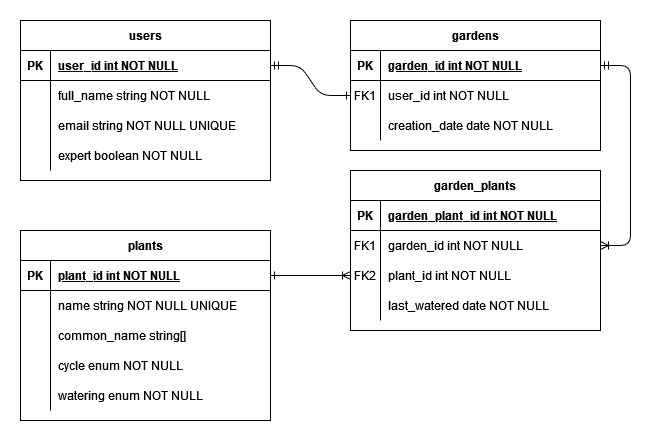

The diagram above was exported from draw.io. Its source (the exported page's mxGraphModel, read from the mxfile embedded in the PNG):
<mxGraphModel dx="712" dy="922" grid="1" gridSize="10" guides="1" tooltips="1" connect="1" arrows="1" fold="1" page="1" pageScale="1" pageWidth="850" pageHeight="1100" math="0" shadow="0" extFonts="Permanent Marker^https://fonts.googleapis.com/css?family=Permanent+Marker">
  <root>
    <mxCell id="0" />
    <mxCell id="1" parent="0" />
    <mxCell id="C-vyLk0tnHw3VtMMgP7b-1" value="" style="edgeStyle=entityRelationEdgeStyle;endArrow=ERone;startArrow=ERmandOne;endFill=0;startFill=0;" parent="1" source="C-vyLk0tnHw3VtMMgP7b-24" target="C-vyLk0tnHw3VtMMgP7b-6" edge="1">
      <mxGeometry width="100" height="100" relative="1" as="geometry">
        <mxPoint x="340" y="720" as="sourcePoint" />
        <mxPoint x="440" y="620" as="targetPoint" />
      </mxGeometry>
    </mxCell>
    <mxCell id="C-vyLk0tnHw3VtMMgP7b-12" value="" style="edgeStyle=entityRelationEdgeStyle;endArrow=ERoneToMany;startArrow=ERmandOne;endFill=0;startFill=0;" parent="1" source="C-vyLk0tnHw3VtMMgP7b-3" target="C-vyLk0tnHw3VtMMgP7b-17" edge="1">
      <mxGeometry width="100" height="100" relative="1" as="geometry">
        <mxPoint x="400" y="180" as="sourcePoint" />
        <mxPoint x="460" y="205" as="targetPoint" />
      </mxGeometry>
    </mxCell>
    <mxCell id="C-vyLk0tnHw3VtMMgP7b-2" value="gardens" style="shape=table;startSize=30;container=1;collapsible=1;childLayout=tableLayout;fixedRows=1;rowLines=0;fontStyle=1;align=center;resizeLast=1;" parent="1" vertex="1">
      <mxGeometry x="410" y="120" width="250" height="130" as="geometry" />
    </mxCell>
    <mxCell id="C-vyLk0tnHw3VtMMgP7b-3" value="" style="shape=partialRectangle;collapsible=0;dropTarget=0;pointerEvents=0;fillColor=none;points=[[0,0.5],[1,0.5]];portConstraint=eastwest;top=0;left=0;right=0;bottom=1;" parent="C-vyLk0tnHw3VtMMgP7b-2" vertex="1">
      <mxGeometry y="30" width="250" height="30" as="geometry" />
    </mxCell>
    <mxCell id="C-vyLk0tnHw3VtMMgP7b-4" value="PK" style="shape=partialRectangle;overflow=hidden;connectable=0;fillColor=none;top=0;left=0;bottom=0;right=0;fontStyle=1;" parent="C-vyLk0tnHw3VtMMgP7b-3" vertex="1">
      <mxGeometry width="30" height="30" as="geometry">
        <mxRectangle width="30" height="30" as="alternateBounds" />
      </mxGeometry>
    </mxCell>
    <mxCell id="C-vyLk0tnHw3VtMMgP7b-5" value="garden_id int NOT NULL " style="shape=partialRectangle;overflow=hidden;connectable=0;fillColor=none;top=0;left=0;bottom=0;right=0;align=left;spacingLeft=6;fontStyle=5;" parent="C-vyLk0tnHw3VtMMgP7b-3" vertex="1">
      <mxGeometry x="30" width="220" height="30" as="geometry">
        <mxRectangle width="220" height="30" as="alternateBounds" />
      </mxGeometry>
    </mxCell>
    <mxCell id="C-vyLk0tnHw3VtMMgP7b-6" value="" style="shape=partialRectangle;collapsible=0;dropTarget=0;pointerEvents=0;fillColor=none;points=[[0,0.5],[1,0.5]];portConstraint=eastwest;top=0;left=0;right=0;bottom=0;" parent="C-vyLk0tnHw3VtMMgP7b-2" vertex="1">
      <mxGeometry y="60" width="250" height="30" as="geometry" />
    </mxCell>
    <mxCell id="C-vyLk0tnHw3VtMMgP7b-7" value="FK1" style="shape=partialRectangle;overflow=hidden;connectable=0;fillColor=none;top=0;left=0;bottom=0;right=0;" parent="C-vyLk0tnHw3VtMMgP7b-6" vertex="1">
      <mxGeometry width="30" height="30" as="geometry">
        <mxRectangle width="30" height="30" as="alternateBounds" />
      </mxGeometry>
    </mxCell>
    <mxCell id="C-vyLk0tnHw3VtMMgP7b-8" value="user_id int NOT NULL" style="shape=partialRectangle;overflow=hidden;connectable=0;fillColor=none;top=0;left=0;bottom=0;right=0;align=left;spacingLeft=6;" parent="C-vyLk0tnHw3VtMMgP7b-6" vertex="1">
      <mxGeometry x="30" width="220" height="30" as="geometry">
        <mxRectangle width="220" height="30" as="alternateBounds" />
      </mxGeometry>
    </mxCell>
    <mxCell id="C-vyLk0tnHw3VtMMgP7b-9" value="" style="shape=partialRectangle;collapsible=0;dropTarget=0;pointerEvents=0;fillColor=none;points=[[0,0.5],[1,0.5]];portConstraint=eastwest;top=0;left=0;right=0;bottom=0;" parent="C-vyLk0tnHw3VtMMgP7b-2" vertex="1">
      <mxGeometry y="90" width="250" height="30" as="geometry" />
    </mxCell>
    <mxCell id="C-vyLk0tnHw3VtMMgP7b-10" value="" style="shape=partialRectangle;overflow=hidden;connectable=0;fillColor=none;top=0;left=0;bottom=0;right=0;" parent="C-vyLk0tnHw3VtMMgP7b-9" vertex="1">
      <mxGeometry width="30" height="30" as="geometry">
        <mxRectangle width="30" height="30" as="alternateBounds" />
      </mxGeometry>
    </mxCell>
    <mxCell id="C-vyLk0tnHw3VtMMgP7b-11" value="creation_date date NOT NULL" style="shape=partialRectangle;overflow=hidden;connectable=0;fillColor=none;top=0;left=0;bottom=0;right=0;align=left;spacingLeft=6;" parent="C-vyLk0tnHw3VtMMgP7b-9" vertex="1">
      <mxGeometry x="30" width="220" height="30" as="geometry">
        <mxRectangle width="220" height="30" as="alternateBounds" />
      </mxGeometry>
    </mxCell>
    <mxCell id="C-vyLk0tnHw3VtMMgP7b-13" value="garden_plants" style="shape=table;startSize=30;container=1;collapsible=1;childLayout=tableLayout;fixedRows=1;rowLines=0;fontStyle=1;align=center;resizeLast=1;" parent="1" vertex="1">
      <mxGeometry x="410" y="270" width="250" height="160" as="geometry" />
    </mxCell>
    <mxCell id="C-vyLk0tnHw3VtMMgP7b-14" value="" style="shape=partialRectangle;collapsible=0;dropTarget=0;pointerEvents=0;fillColor=none;points=[[0,0.5],[1,0.5]];portConstraint=eastwest;top=0;left=0;right=0;bottom=1;" parent="C-vyLk0tnHw3VtMMgP7b-13" vertex="1">
      <mxGeometry y="30" width="250" height="30" as="geometry" />
    </mxCell>
    <mxCell id="C-vyLk0tnHw3VtMMgP7b-15" value="PK" style="shape=partialRectangle;overflow=hidden;connectable=0;fillColor=none;top=0;left=0;bottom=0;right=0;fontStyle=1;" parent="C-vyLk0tnHw3VtMMgP7b-14" vertex="1">
      <mxGeometry width="30" height="30" as="geometry">
        <mxRectangle width="30" height="30" as="alternateBounds" />
      </mxGeometry>
    </mxCell>
    <mxCell id="C-vyLk0tnHw3VtMMgP7b-16" value="garden_plant_id int NOT NULL " style="shape=partialRectangle;overflow=hidden;connectable=0;fillColor=none;top=0;left=0;bottom=0;right=0;align=left;spacingLeft=6;fontStyle=5;" parent="C-vyLk0tnHw3VtMMgP7b-14" vertex="1">
      <mxGeometry x="30" width="220" height="30" as="geometry">
        <mxRectangle width="220" height="30" as="alternateBounds" />
      </mxGeometry>
    </mxCell>
    <mxCell id="C-vyLk0tnHw3VtMMgP7b-17" value="" style="shape=partialRectangle;collapsible=0;dropTarget=0;pointerEvents=0;fillColor=none;points=[[0,0.5],[1,0.5]];portConstraint=eastwest;top=0;left=0;right=0;bottom=0;" parent="C-vyLk0tnHw3VtMMgP7b-13" vertex="1">
      <mxGeometry y="60" width="250" height="30" as="geometry" />
    </mxCell>
    <mxCell id="C-vyLk0tnHw3VtMMgP7b-18" value="FK1" style="shape=partialRectangle;overflow=hidden;connectable=0;fillColor=none;top=0;left=0;bottom=0;right=0;" parent="C-vyLk0tnHw3VtMMgP7b-17" vertex="1">
      <mxGeometry width="30" height="30" as="geometry">
        <mxRectangle width="30" height="30" as="alternateBounds" />
      </mxGeometry>
    </mxCell>
    <mxCell id="C-vyLk0tnHw3VtMMgP7b-19" value="garden_id int NOT NULL" style="shape=partialRectangle;overflow=hidden;connectable=0;fillColor=none;top=0;left=0;bottom=0;right=0;align=left;spacingLeft=6;" parent="C-vyLk0tnHw3VtMMgP7b-17" vertex="1">
      <mxGeometry x="30" width="220" height="30" as="geometry">
        <mxRectangle width="220" height="30" as="alternateBounds" />
      </mxGeometry>
    </mxCell>
    <mxCell id="C-vyLk0tnHw3VtMMgP7b-20" value="" style="shape=partialRectangle;collapsible=0;dropTarget=0;pointerEvents=0;fillColor=none;points=[[0,0.5],[1,0.5]];portConstraint=eastwest;top=0;left=0;right=0;bottom=0;" parent="C-vyLk0tnHw3VtMMgP7b-13" vertex="1">
      <mxGeometry y="90" width="250" height="30" as="geometry" />
    </mxCell>
    <mxCell id="C-vyLk0tnHw3VtMMgP7b-21" value="FK2" style="shape=partialRectangle;overflow=hidden;connectable=0;fillColor=none;top=0;left=0;bottom=0;right=0;" parent="C-vyLk0tnHw3VtMMgP7b-20" vertex="1">
      <mxGeometry width="30" height="30" as="geometry">
        <mxRectangle width="30" height="30" as="alternateBounds" />
      </mxGeometry>
    </mxCell>
    <mxCell id="C-vyLk0tnHw3VtMMgP7b-22" value="plant_id int NOT NULL" style="shape=partialRectangle;overflow=hidden;connectable=0;fillColor=none;top=0;left=0;bottom=0;right=0;align=left;spacingLeft=6;" parent="C-vyLk0tnHw3VtMMgP7b-20" vertex="1">
      <mxGeometry x="30" width="220" height="30" as="geometry">
        <mxRectangle width="220" height="30" as="alternateBounds" />
      </mxGeometry>
    </mxCell>
    <mxCell id="GmRw4bPGQBmXXw0ibhik-18" value="" style="shape=partialRectangle;collapsible=0;dropTarget=0;pointerEvents=0;fillColor=none;points=[[0,0.5],[1,0.5]];portConstraint=eastwest;top=0;left=0;right=0;bottom=0;" parent="C-vyLk0tnHw3VtMMgP7b-13" vertex="1">
      <mxGeometry y="120" width="250" height="30" as="geometry" />
    </mxCell>
    <mxCell id="GmRw4bPGQBmXXw0ibhik-19" value="" style="shape=partialRectangle;overflow=hidden;connectable=0;fillColor=none;top=0;left=0;bottom=0;right=0;" parent="GmRw4bPGQBmXXw0ibhik-18" vertex="1">
      <mxGeometry width="30" height="30" as="geometry">
        <mxRectangle width="30" height="30" as="alternateBounds" />
      </mxGeometry>
    </mxCell>
    <mxCell id="GmRw4bPGQBmXXw0ibhik-20" value="last_watered date NOT NULL" style="shape=partialRectangle;overflow=hidden;connectable=0;fillColor=none;top=0;left=0;bottom=0;right=0;align=left;spacingLeft=6;" parent="GmRw4bPGQBmXXw0ibhik-18" vertex="1">
      <mxGeometry x="30" width="220" height="30" as="geometry">
        <mxRectangle width="220" height="30" as="alternateBounds" />
      </mxGeometry>
    </mxCell>
    <mxCell id="C-vyLk0tnHw3VtMMgP7b-23" value="users" style="shape=table;startSize=30;container=1;collapsible=1;childLayout=tableLayout;fixedRows=1;rowLines=0;fontStyle=1;align=center;resizeLast=1;" parent="1" vertex="1">
      <mxGeometry x="80" y="120" width="250" height="160" as="geometry" />
    </mxCell>
    <mxCell id="C-vyLk0tnHw3VtMMgP7b-24" value="" style="shape=partialRectangle;collapsible=0;dropTarget=0;pointerEvents=0;fillColor=none;points=[[0,0.5],[1,0.5]];portConstraint=eastwest;top=0;left=0;right=0;bottom=1;" parent="C-vyLk0tnHw3VtMMgP7b-23" vertex="1">
      <mxGeometry y="30" width="250" height="30" as="geometry" />
    </mxCell>
    <mxCell id="C-vyLk0tnHw3VtMMgP7b-25" value="PK" style="shape=partialRectangle;overflow=hidden;connectable=0;fillColor=none;top=0;left=0;bottom=0;right=0;fontStyle=1;" parent="C-vyLk0tnHw3VtMMgP7b-24" vertex="1">
      <mxGeometry width="30" height="30" as="geometry">
        <mxRectangle width="30" height="30" as="alternateBounds" />
      </mxGeometry>
    </mxCell>
    <mxCell id="C-vyLk0tnHw3VtMMgP7b-26" value="user_id int NOT NULL " style="shape=partialRectangle;overflow=hidden;connectable=0;fillColor=none;top=0;left=0;bottom=0;right=0;align=left;spacingLeft=6;fontStyle=5;" parent="C-vyLk0tnHw3VtMMgP7b-24" vertex="1">
      <mxGeometry x="30" width="220" height="30" as="geometry">
        <mxRectangle width="220" height="30" as="alternateBounds" />
      </mxGeometry>
    </mxCell>
    <mxCell id="C-vyLk0tnHw3VtMMgP7b-27" value="" style="shape=partialRectangle;collapsible=0;dropTarget=0;pointerEvents=0;fillColor=none;points=[[0,0.5],[1,0.5]];portConstraint=eastwest;top=0;left=0;right=0;bottom=0;" parent="C-vyLk0tnHw3VtMMgP7b-23" vertex="1">
      <mxGeometry y="60" width="250" height="30" as="geometry" />
    </mxCell>
    <mxCell id="C-vyLk0tnHw3VtMMgP7b-28" value="" style="shape=partialRectangle;overflow=hidden;connectable=0;fillColor=none;top=0;left=0;bottom=0;right=0;" parent="C-vyLk0tnHw3VtMMgP7b-27" vertex="1">
      <mxGeometry width="30" height="30" as="geometry">
        <mxRectangle width="30" height="30" as="alternateBounds" />
      </mxGeometry>
    </mxCell>
    <mxCell id="C-vyLk0tnHw3VtMMgP7b-29" value="full_name string NOT NULL" style="shape=partialRectangle;overflow=hidden;connectable=0;fillColor=none;top=0;left=0;bottom=0;right=0;align=left;spacingLeft=6;" parent="C-vyLk0tnHw3VtMMgP7b-27" vertex="1">
      <mxGeometry x="30" width="220" height="30" as="geometry">
        <mxRectangle width="220" height="30" as="alternateBounds" />
      </mxGeometry>
    </mxCell>
    <mxCell id="GmRw4bPGQBmXXw0ibhik-15" value="" style="shape=partialRectangle;collapsible=0;dropTarget=0;pointerEvents=0;fillColor=none;points=[[0,0.5],[1,0.5]];portConstraint=eastwest;top=0;left=0;right=0;bottom=0;" parent="C-vyLk0tnHw3VtMMgP7b-23" vertex="1">
      <mxGeometry y="90" width="250" height="30" as="geometry" />
    </mxCell>
    <mxCell id="GmRw4bPGQBmXXw0ibhik-16" value="" style="shape=partialRectangle;overflow=hidden;connectable=0;fillColor=none;top=0;left=0;bottom=0;right=0;" parent="GmRw4bPGQBmXXw0ibhik-15" vertex="1">
      <mxGeometry width="30" height="30" as="geometry">
        <mxRectangle width="30" height="30" as="alternateBounds" />
      </mxGeometry>
    </mxCell>
    <mxCell id="GmRw4bPGQBmXXw0ibhik-17" value="email string NOT NULL UNIQUE" style="shape=partialRectangle;overflow=hidden;connectable=0;fillColor=none;top=0;left=0;bottom=0;right=0;align=left;spacingLeft=6;" parent="GmRw4bPGQBmXXw0ibhik-15" vertex="1">
      <mxGeometry x="30" width="220" height="30" as="geometry">
        <mxRectangle width="220" height="30" as="alternateBounds" />
      </mxGeometry>
    </mxCell>
    <mxCell id="GmRw4bPGQBmXXw0ibhik-65" value="" style="shape=partialRectangle;collapsible=0;dropTarget=0;pointerEvents=0;fillColor=none;points=[[0,0.5],[1,0.5]];portConstraint=eastwest;top=0;left=0;right=0;bottom=0;" parent="C-vyLk0tnHw3VtMMgP7b-23" vertex="1">
      <mxGeometry y="120" width="250" height="30" as="geometry" />
    </mxCell>
    <mxCell id="GmRw4bPGQBmXXw0ibhik-66" value="" style="shape=partialRectangle;overflow=hidden;connectable=0;fillColor=none;top=0;left=0;bottom=0;right=0;" parent="GmRw4bPGQBmXXw0ibhik-65" vertex="1">
      <mxGeometry width="30" height="30" as="geometry">
        <mxRectangle width="30" height="30" as="alternateBounds" />
      </mxGeometry>
    </mxCell>
    <mxCell id="GmRw4bPGQBmXXw0ibhik-67" value="expert boolean NOT NULL" style="shape=partialRectangle;overflow=hidden;connectable=0;fillColor=none;top=0;left=0;bottom=0;right=0;align=left;spacingLeft=6;" parent="GmRw4bPGQBmXXw0ibhik-65" vertex="1">
      <mxGeometry x="30" width="220" height="30" as="geometry">
        <mxRectangle width="220" height="30" as="alternateBounds" />
      </mxGeometry>
    </mxCell>
    <mxCell id="GmRw4bPGQBmXXw0ibhik-36" value="plants" style="shape=table;startSize=30;container=1;collapsible=1;childLayout=tableLayout;fixedRows=1;rowLines=0;fontStyle=1;align=center;resizeLast=1;" parent="1" vertex="1">
      <mxGeometry x="80" y="330" width="250" height="190" as="geometry">
        <mxRectangle x="80" y="280" width="80" height="30" as="alternateBounds" />
      </mxGeometry>
    </mxCell>
    <mxCell id="GmRw4bPGQBmXXw0ibhik-37" value="" style="shape=partialRectangle;collapsible=0;dropTarget=0;pointerEvents=0;fillColor=none;points=[[0,0.5],[1,0.5]];portConstraint=eastwest;top=0;left=0;right=0;bottom=1;" parent="GmRw4bPGQBmXXw0ibhik-36" vertex="1">
      <mxGeometry y="30" width="250" height="30" as="geometry" />
    </mxCell>
    <mxCell id="GmRw4bPGQBmXXw0ibhik-38" value="PK" style="shape=partialRectangle;overflow=hidden;connectable=0;fillColor=none;top=0;left=0;bottom=0;right=0;fontStyle=1;" parent="GmRw4bPGQBmXXw0ibhik-37" vertex="1">
      <mxGeometry width="30" height="30" as="geometry">
        <mxRectangle width="30" height="30" as="alternateBounds" />
      </mxGeometry>
    </mxCell>
    <mxCell id="GmRw4bPGQBmXXw0ibhik-39" value="plant_id int NOT NULL " style="shape=partialRectangle;overflow=hidden;connectable=0;fillColor=none;top=0;left=0;bottom=0;right=0;align=left;spacingLeft=6;fontStyle=5;" parent="GmRw4bPGQBmXXw0ibhik-37" vertex="1">
      <mxGeometry x="30" width="220" height="30" as="geometry">
        <mxRectangle width="220" height="30" as="alternateBounds" />
      </mxGeometry>
    </mxCell>
    <mxCell id="GmRw4bPGQBmXXw0ibhik-56" value="" style="shape=partialRectangle;collapsible=0;dropTarget=0;pointerEvents=0;fillColor=none;points=[[0,0.5],[1,0.5]];portConstraint=eastwest;top=0;left=0;right=0;bottom=0;" parent="GmRw4bPGQBmXXw0ibhik-36" vertex="1">
      <mxGeometry y="60" width="250" height="30" as="geometry" />
    </mxCell>
    <mxCell id="GmRw4bPGQBmXXw0ibhik-57" value="" style="shape=partialRectangle;overflow=hidden;connectable=0;fillColor=none;top=0;left=0;bottom=0;right=0;" parent="GmRw4bPGQBmXXw0ibhik-56" vertex="1">
      <mxGeometry width="30" height="30" as="geometry">
        <mxRectangle width="30" height="30" as="alternateBounds" />
      </mxGeometry>
    </mxCell>
    <mxCell id="GmRw4bPGQBmXXw0ibhik-58" value="name string NOT NULL UNIQUE" style="shape=partialRectangle;overflow=hidden;connectable=0;fillColor=none;top=0;left=0;bottom=0;right=0;align=left;spacingLeft=6;" parent="GmRw4bPGQBmXXw0ibhik-56" vertex="1">
      <mxGeometry x="30" width="220" height="30" as="geometry">
        <mxRectangle width="220" height="30" as="alternateBounds" />
      </mxGeometry>
    </mxCell>
    <mxCell id="GmRw4bPGQBmXXw0ibhik-46" value="" style="shape=partialRectangle;collapsible=0;dropTarget=0;pointerEvents=0;fillColor=none;points=[[0,0.5],[1,0.5]];portConstraint=eastwest;top=0;left=0;right=0;bottom=0;" parent="GmRw4bPGQBmXXw0ibhik-36" vertex="1">
      <mxGeometry y="90" width="250" height="30" as="geometry" />
    </mxCell>
    <mxCell id="GmRw4bPGQBmXXw0ibhik-47" value="" style="shape=partialRectangle;overflow=hidden;connectable=0;fillColor=none;top=0;left=0;bottom=0;right=0;" parent="GmRw4bPGQBmXXw0ibhik-46" vertex="1">
      <mxGeometry width="30" height="30" as="geometry">
        <mxRectangle width="30" height="30" as="alternateBounds" />
      </mxGeometry>
    </mxCell>
    <mxCell id="GmRw4bPGQBmXXw0ibhik-48" value="common_name string[]" style="shape=partialRectangle;overflow=hidden;connectable=0;fillColor=none;top=0;left=0;bottom=0;right=0;align=left;spacingLeft=6;" parent="GmRw4bPGQBmXXw0ibhik-46" vertex="1">
      <mxGeometry x="30" width="220" height="30" as="geometry">
        <mxRectangle width="220" height="30" as="alternateBounds" />
      </mxGeometry>
    </mxCell>
    <mxCell id="GmRw4bPGQBmXXw0ibhik-59" value="" style="shape=partialRectangle;collapsible=0;dropTarget=0;pointerEvents=0;fillColor=none;points=[[0,0.5],[1,0.5]];portConstraint=eastwest;top=0;left=0;right=0;bottom=0;" parent="GmRw4bPGQBmXXw0ibhik-36" vertex="1">
      <mxGeometry y="120" width="250" height="30" as="geometry" />
    </mxCell>
    <mxCell id="GmRw4bPGQBmXXw0ibhik-60" value="" style="shape=partialRectangle;overflow=hidden;connectable=0;fillColor=none;top=0;left=0;bottom=0;right=0;" parent="GmRw4bPGQBmXXw0ibhik-59" vertex="1">
      <mxGeometry width="30" height="30" as="geometry">
        <mxRectangle width="30" height="30" as="alternateBounds" />
      </mxGeometry>
    </mxCell>
    <mxCell id="GmRw4bPGQBmXXw0ibhik-61" value="cycle enum NOT NULL" style="shape=partialRectangle;overflow=hidden;connectable=0;fillColor=none;top=0;left=0;bottom=0;right=0;align=left;spacingLeft=6;" parent="GmRw4bPGQBmXXw0ibhik-59" vertex="1">
      <mxGeometry x="30" width="220" height="30" as="geometry">
        <mxRectangle width="220" height="30" as="alternateBounds" />
      </mxGeometry>
    </mxCell>
    <mxCell id="GmRw4bPGQBmXXw0ibhik-62" value="" style="shape=partialRectangle;collapsible=0;dropTarget=0;pointerEvents=0;fillColor=none;points=[[0,0.5],[1,0.5]];portConstraint=eastwest;top=0;left=0;right=0;bottom=0;" parent="GmRw4bPGQBmXXw0ibhik-36" vertex="1">
      <mxGeometry y="150" width="250" height="30" as="geometry" />
    </mxCell>
    <mxCell id="GmRw4bPGQBmXXw0ibhik-63" value="" style="shape=partialRectangle;overflow=hidden;connectable=0;fillColor=none;top=0;left=0;bottom=0;right=0;" parent="GmRw4bPGQBmXXw0ibhik-62" vertex="1">
      <mxGeometry width="30" height="30" as="geometry">
        <mxRectangle width="30" height="30" as="alternateBounds" />
      </mxGeometry>
    </mxCell>
    <mxCell id="GmRw4bPGQBmXXw0ibhik-64" value="watering enum NOT NULL" style="shape=partialRectangle;overflow=hidden;connectable=0;fillColor=none;top=0;left=0;bottom=0;right=0;align=left;spacingLeft=6;" parent="GmRw4bPGQBmXXw0ibhik-62" vertex="1">
      <mxGeometry x="30" width="220" height="30" as="geometry">
        <mxRectangle width="220" height="30" as="alternateBounds" />
      </mxGeometry>
    </mxCell>
    <mxCell id="GmRw4bPGQBmXXw0ibhik-51" style="edgeStyle=orthogonalEdgeStyle;rounded=1;orthogonalLoop=1;jettySize=auto;html=1;exitX=1;exitY=0.5;exitDx=0;exitDy=0;entryX=0;entryY=0.5;entryDx=0;entryDy=0;endArrow=ERoneToMany;endFill=0;startArrow=ERone;startFill=0;" parent="1" source="GmRw4bPGQBmXXw0ibhik-37" target="C-vyLk0tnHw3VtMMgP7b-20" edge="1">
      <mxGeometry relative="1" as="geometry" />
    </mxCell>
  </root>
</mxGraphModel>